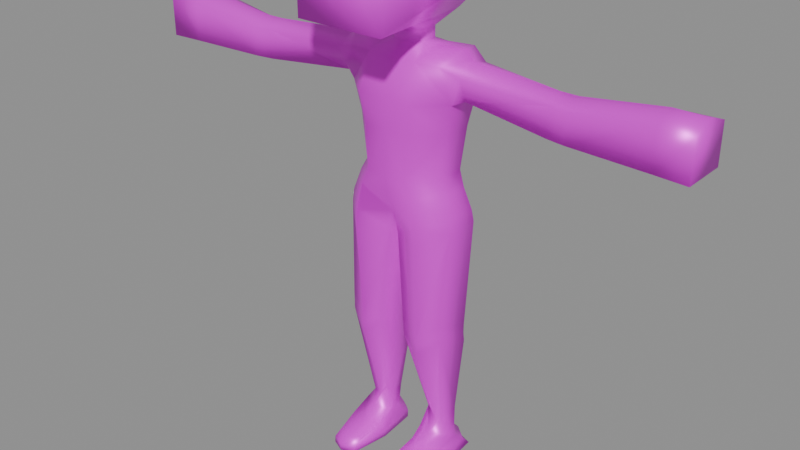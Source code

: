 # Source: hammerhead_walks.blend  (saved by Blender 5.0.119; exported with 4.5.12 LTS)
import bpy
from mathutils import Matrix  # noqa: F401  (used for matrix-valued properties, if any)

bpy.ops.wm.read_factory_settings(use_empty=True)
scene = bpy.context.scene
scene.name = 'Hammerhead'

# ---- images (referenced by path relative to the original .blend; pixels are not part of the script)
import os
ASSET_DIR = os.environ.get("B2B_ASSET_DIR", "")  # directory of the original .blend (textures are referenced by path, not embedded)
HERE = os.path.dirname(os.path.abspath(__file__))  # packed textures are extracted next to this script under _unpacked/

def load_image(name, relpath, width, height, colorspace="sRGB"):
    """Load a texture the original file referenced (path relative to the .blend, or extracted next to this script)."""
    p = next((c for c in (os.path.join(HERE, relpath), os.path.join(ASSET_DIR, relpath)) if relpath and os.path.exists(c)), "")
    if p:
        img = bpy.data.images.load(p, check_existing=True)
        img.name = name
    else:  # same state as the original file: an image datablock whose file is absent (Cycles renders it pink)
        img = bpy.data.images.new(name, width, height)
        img.source = "FILE"
        img.filepath = "//" + (relpath or name)
    img.colorspace_settings.name = colorspace
    return img
img_hammerhead_texture = load_image('hammerhead texture', '', 1024, 1024, 'sRGB')
img_hammerhead_metalic_small = load_image('hammerhead metalic small', '', 256, 256, 'sRGB')

# ---- materials (node trees are filled in below, after node groups)
mat_material = bpy.data.materials.new('Material')
mat_material.alpha_threshold = 0.0
mat_material.use_backface_culling_lightprobe_volume = False
mat_material.roughness = 0.5
mat_material.line_color = (0.0, 0.0, 0.0, 1.0)

# ---- material node trees
mat_material.use_nodes = True; mat_material.node_tree.nodes.clear()
_N = mat_material.node_tree.nodes; _L = mat_material.node_tree.links
n0 = _N.new('ShaderNodeOutputMaterial'); n0.name = 'Material Output'; n0.location = (200, 100)
n1 = _N.new('ShaderNodeBsdfPrincipled'); n1.name = 'Principled BSDF'; n1.location = (-200, 100)
n1.inputs[2].default_value = 0.4097
n2 = _N.new('ShaderNodeTexImage'); n2.name = 'Image Texture'; n2.location = (-822, 345)
n2.image = img_hammerhead_texture
n3 = _N.new('ShaderNodeTexImage'); n3.name = 'Image Texture.001'; n3.location = (-880, 34)
n3.image = img_hammerhead_metalic_small
_L.new(n1.outputs[0], n0.inputs[0])
_L.new(n2.outputs[0], n1.inputs[0])
_L.new(n3.outputs[0], n1.inputs[1])
n0.is_active_output = True

# ---- meshes
me_hammerhead_mesh = bpy.data.meshes.new('hammerhead mesh')
me_hammerhead_mesh.from_pydata([(-0.409, 0.4937, 3.482), (-0.4216, -0.5161, 3.515), (-0.4837, -0.7906, 0.2671), (-0.4428, -0.5124, 3.288), (-0.7198, 0.2821, 5.079), (-1.758e-07, 0.5394, 5.073), (-0.7198, -0.2007, 5.023), (1.654e-07, -0.5076, 5.023), (-0.6334, 0.3235, 5.576), (-1.479e-07, 0.4539, 5.459), (-0.6334, -0.3299, 5.486), (1.301e-07, -0.3993, 5.5), (-3.688, -0.3993, 5.0), (-3.688, -0.3993, 5.5), (-3.688, 0.2036, 5.5), (-3.688, 0.2036, 5.0), (-0.2432, 0.05287, 0.4112), (-0.6176, 0.1538, 0.4526), (-0.687, -0.05537, 0.4194), (-0.2108, -0.2754, 0.08325), (-0.2645, 0.2665, 0.07291), (-0.7326, 0.3368, 0.08476), (-0.7799, -0.2618, 0.07964), (-8.28e-08, 0.2541, 5.587), (6.546e-08, -0.2009, 5.627), (-8.28e-08, 0.2541, 5.756), (6.546e-08, -0.2009, 5.782), (-0.298, 0.4693, 5.926), (-1.529e-07, 0.4693, 5.925), (-0.298, -0.3993, 5.926), (1.301e-07, -0.3993, 5.926), (-0.5806, 1.293, 6.52), (-4.213e-07, 1.293, 6.52), (-0.5806, -1.223, 6.007), (3.985e-07, -1.223, 6.007), (-0.5806, 1.293, 6.657), (-4.213e-07, 1.293, 6.657), (-0.5806, -1.223, 6.794), (3.985e-07, -1.223, 6.794), (-0.3545, 0.09974, 6.867), (-3.25e-08, 0.09974, 6.867), (-0.3545, -0.2432, 6.867), (7.924e-08, -0.2432, 6.867), (-3.271, -0.3677, 5.0), (-3.271, 0.172, 5.0), (-3.271, -0.3677, 5.5), (-3.271, 0.172, 5.5), (-0.6298, -0.6743, 0.2474), (-0.2738, -0.654, 0.2574), (-0.6467, -0.7994, 0.08798), (-0.2861, -0.8187, 0.09985), (-0.5381, -0.1581, 4.083), (-0.6299, -0.1741, 4.648), (-0.5706, 0.1965, 4.084), (-0.6501, 0.2056, 4.648), (1.614e-07, -0.4953, 4.081), (1.531e-07, -0.4698, 4.644), (-1.17e-07, 0.3592, 4.644), (-1.505e-07, 0.462, 4.063), (-0.3599, 0.4176, 5.5), (-0.3593, 0.5482, 5.073), (-0.2423, 0.3732, 4.091), (-0.3454, 0.3447, 4.646), (-0.2282, 0.123, 5.618), (-0.09705, 0.2541, 5.593), (-0.09705, -0.2009, 5.627), (-0.2282, -0.06979, 5.627), (-0.09705, 0.2541, 5.76), (-0.2282, 0.123, 5.777), (-0.2282, -0.06979, 5.782), (-0.09705, -0.2009, 5.782), (-2.242, 0.1131, 5.36), (-2.006, 0.0911, 5.361), (-2.006, -0.2708, 5.361), (-2.242, -0.3085, 5.36), (-2.006, 0.09049, 5.002), (-2.242, 0.1131, 5.0), (-2.242, -0.3085, 5.0), (-2.006, -0.2708, 5.0), (-0.2519, -0.4953, 4.082), (-0.3089, -0.4698, 4.646), (-0.3279, -0.3634, 5.493), (-0.3599, -0.5076, 5.011), (-0.8785, -0.2687, 5.387), (-0.8785, 0.2079, 5.462), (-0.8583, 0.1886, 5.13), (-0.8583, -0.1305, 5.085), (-2.006, -0.06947, 5.471), (-0.7788, -0.02991, 5.637), (-3.688, -0.1037, 5.61), (-0.8785, -0.03835, 5.533), (-2.242, -0.07149, 5.47), (-3.271, -0.09376, 5.61), (-0.7393, -0.2201, 3.589), (-0.7585, -0.2232, 3.443), (-0.7585, 0.2419, 3.443), (-0.7365, 0.2287, 3.591), (1.071e-07, -0.3287, 3.552), (-0.05227, -0.3226, 3.287), (-0.05225, 0.3789, 3.134), (-1.823e-07, 0.5594, 3.45), (-0.4697, -0.2154, 0.4248), (-0.4637, 0.4783, 3.298), (-0.4985, 0.2462, 0.4566), (-0.6975, -0.2987, 1.944), (-0.6905, -0.3075, 2.163), (-0.6928, -0.3022, 2.054), (-0.1791, -0.3558, 1.905), (-0.169, -0.3656, 2.124), (-0.1765, -0.3614, 2.014), (-0.6905, 0.1983, 1.972), (-0.6975, 0.2051, 1.753), (-0.6928, 0.1947, 1.863), (-0.1791, 0.2605, 1.751), (-0.169, 0.2601, 1.97), (-0.1765, 0.2538, 1.861), (-0.4292, -0.4265, 1.971), (-0.437, -0.4164, 1.752), (-0.4336, -0.4206, 1.862), (-0.4566, 0.2259, 2.109), (-0.4638, 0.2299, 1.89), (-0.461, 0.2212, 1.999), (-0.476, 0.4345, 0.07656), (-0.4773, -0.8718, 0.07839), (-0.4755, -0.2608, 0.07628), (-0.4737, 0.2187, 0.6907), (-0.5912, 0.1918, 0.6882), (-0.3491, 0.2185, 0.5877), (-0.3493, -0.06157, 0.7395), (-0.4668, -0.06012, 0.5874), (-0.5675, -0.05866, 0.5887), (-0.2601, -0.1137, 0.4127), (-0.4867, 0.4225, 0.1752), (-0.2032, -0.295, 0.1786), (-0.6912, 0.2573, 0.176), (-0.2637, 0.2712, 0.1737), (-0.4814, -0.8681, 0.173), (-0.774, -0.2618, 0.1737), (-0.2787, -0.8241, 0.1955), (-0.6446, -0.7928, 0.179), (-0.2284, 0.08721, 0.318), (-0.5065, 0.3027, 0.304), (-0.6613, 0.1185, 0.2967), (-0.4657, -0.4486, 0.3201), (-0.2647, -0.2873, 0.2973), (-0.7026, -0.3446, 0.2934), (-0.6454, -0.1793, 3.886), (0.0, -0.4552, 3.798), (-0.3687, -0.4831, 3.861), (-0.6505, 0.1703, 3.891), (-1.629e-07, 0.5, 3.873), (-0.2951, 0.3921, 3.901), (-0.3639, 0.3468, 0.07449), (-0.3722, 0.2134, 0.4233), (-0.3561, 0.3436, 0.1743), (-0.3614, 0.2695, 0.3135), (-0.2377, -0.004446, 0.07808), (-2.618e-08, 0.08034, 3.345), (-0.05226, 0.02816, 3.134), (-0.1791, -0.04765, 1.751), (-0.1765, -0.05378, 1.861), (-0.169, -0.05278, 1.97), (-0.3492, 0.07845, 0.587), (-0.2335, -0.0119, 0.1762), (-0.2517, -0.03039, 0.412), (-0.2465, -0.1001, 0.3077), (-0.5153, -0.07021, 5.662), (0.409, 0.4937, 3.482), (0.4216, -0.5161, 3.515), (0.4837, -0.7906, 0.2671), (0.4428, -0.5124, 3.288), (0.7198, 0.2821, 5.079), (0.7198, -0.2007, 5.023), (0.6334, 0.3235, 5.576), (0.6334, -0.3299, 5.486), (3.688, -0.3993, 5.0), (3.688, -0.3993, 5.5), (3.688, 0.2036, 5.5), (3.688, 0.2036, 5.0), (0.2432, 0.05287, 0.4112), (0.6176, 0.1538, 0.4526), (0.687, -0.05537, 0.4194), (0.2108, -0.2754, 0.08325), (0.2645, 0.2665, 0.07291), (0.7326, 0.3368, 0.08476), (0.7799, -0.2618, 0.07964), (0.298, 0.4693, 5.926), (0.298, -0.3993, 5.926), (0.5806, 1.293, 6.52), (0.5806, -1.223, 6.007), (0.5806, 1.293, 6.657), (0.5806, -1.223, 6.794), (0.3545, 0.09974, 6.867), (0.3545, -0.2432, 6.867), (3.271, -0.3677, 5.0), (3.271, 0.172, 5.0), (3.271, -0.3677, 5.5), (3.271, 0.172, 5.5), (0.6298, -0.6743, 0.2474), (0.2738, -0.654, 0.2574), (0.6467, -0.7994, 0.08798), (0.2861, -0.8187, 0.09985), (0.5381, -0.1581, 4.083), (0.6299, -0.1741, 4.648), (0.5706, 0.1965, 4.084), (0.6501, 0.2056, 4.648), (0.3599, 0.4176, 5.5), (0.3593, 0.5482, 5.073), (0.2423, 0.3732, 4.091), (0.3454, 0.3447, 4.646), (0.2282, 0.123, 5.618), (0.09705, 0.2541, 5.593), (0.09705, -0.2009, 5.627), (0.2282, -0.06978, 5.627), (0.09705, 0.2541, 5.76), (0.2282, 0.123, 5.777), (0.2282, -0.06978, 5.782), (0.09705, -0.2009, 5.782), (2.242, 0.1131, 5.36), (2.006, 0.0911, 5.361), (2.006, -0.2708, 5.361), (2.242, -0.3085, 5.36), (2.006, 0.09049, 5.002), (2.242, 0.1131, 5.0), (2.242, -0.3085, 5.0), (2.006, -0.2708, 5.0), (0.2519, -0.4953, 4.082), (0.3089, -0.4698, 4.646), (0.3279, -0.3634, 5.493), (0.3599, -0.5076, 5.011), (0.8785, -0.2687, 5.387), (0.8785, 0.2079, 5.462), (0.8583, 0.1886, 5.13), (0.8583, -0.1305, 5.085), (2.006, -0.06947, 5.471), (0.7788, -0.02991, 5.637), (3.688, -0.1037, 5.61), (0.8785, -0.03835, 5.533), (2.242, -0.07149, 5.47), (3.271, -0.09376, 5.61), (0.7393, -0.2201, 3.589), (0.7585, -0.2232, 3.443), (0.7585, 0.2419, 3.443), (0.7365, 0.2287, 3.591), (0.05227, -0.3226, 3.287), (0.05225, 0.3789, 3.134), (0.4697, -0.2154, 0.4248), (0.4637, 0.4783, 3.298), (0.4985, 0.2462, 0.4566), (0.6975, -0.2987, 1.944), (0.6905, -0.3075, 2.163), (0.6928, -0.3022, 2.054), (0.1791, -0.3558, 1.905), (0.169, -0.3656, 2.124), (0.1765, -0.3614, 2.014), (0.6905, 0.1983, 1.972), (0.6975, 0.2051, 1.753), (0.6928, 0.1947, 1.863), (0.1791, 0.2605, 1.751), (0.169, 0.2601, 1.97), (0.1765, 0.2538, 1.861), (0.4292, -0.4265, 1.971), (0.437, -0.4164, 1.752), (0.4336, -0.4206, 1.862), (0.4566, 0.2259, 2.109), (0.4638, 0.2299, 1.89), (0.461, 0.2212, 1.999), (0.476, 0.4345, 0.07656), (0.4773, -0.8718, 0.07839), (0.4755, -0.2608, 0.07628), (0.4737, 0.2187, 0.6907), (0.5912, 0.1918, 0.6882), (0.3491, 0.2185, 0.5877), (0.3493, -0.06157, 0.7395), (0.4668, -0.06012, 0.5874), (0.5675, -0.05866, 0.5887), (0.2601, -0.1137, 0.4127), (0.4867, 0.4225, 0.1752), (0.2032, -0.295, 0.1786), (0.6912, 0.2573, 0.176), (0.2637, 0.2712, 0.1737), (0.4814, -0.8681, 0.173), (0.774, -0.2618, 0.1737), (0.2787, -0.8241, 0.1955), (0.6446, -0.7928, 0.179), (0.2284, 0.08721, 0.318), (0.5065, 0.3027, 0.304), (0.6613, 0.1185, 0.2967), (0.4657, -0.4486, 0.3201), (0.2647, -0.2873, 0.2973), (0.7026, -0.3446, 0.2934), (0.6454, -0.1793, 3.886), (0.3687, -0.4831, 3.861), (0.6505, 0.1703, 3.891), (0.2951, 0.3921, 3.901), (0.3639, 0.3468, 0.07449), (0.3722, 0.2134, 0.4233), (0.3561, 0.3436, 0.1743), (0.3614, 0.2695, 0.3135), (0.2377, -0.004446, 0.07808), (0.05226, 0.02816, 3.134), (0.1791, -0.04765, 1.751), (0.1765, -0.05378, 1.861), (0.169, -0.05278, 1.97), (0.3492, 0.07845, 0.587), (0.2335, -0.0119, 0.1762), (0.2517, -0.03039, 0.412), (0.2465, -0.1001, 0.3077), (0.4562, -0.09876, 5.641), (-2.142, 0.1035, 5.001), (-2.142, 0.1038, 5.361), (-2.142, -0.2925, 5.361), (-2.142, -0.2925, 5.0), (-2.142, -0.07063, 5.47), (2.12, 0.1014, 5.001), (2.12, 0.1018, 5.361), (2.12, -0.2891, 5.361), (2.12, -0.2891, 5.0), (2.12, -0.07045, 5.47)], [], [(6, 82, 81, 10), (5, 60, 59, 9), (46, 44, 15, 14), (15, 12, 13, 89, 14), (138, 136, 123, 50), (148, 147, 55, 79), (1, 3, 98, 97), (45, 92, 89, 13), (145, 142, 134, 137), (19, 124, 122, 152, 20, 156), (165, 144, 133, 163), (145, 137, 139, 47), (142, 141, 132, 134), (44, 43, 12, 15), (43, 45, 13, 12), (33, 34, 38, 37), (27, 29, 33, 31), (29, 30, 34, 33), (28, 27, 31, 32), (36, 35, 39, 40), (32, 31, 35, 36), (31, 33, 37, 35), (41, 42, 40, 39), (35, 37, 41, 39), (37, 38, 42, 41), (48, 2, 136, 138), (22, 124, 123, 49), (139, 137, 22, 49), (19, 133, 138, 50), (54, 62, 61, 53), (52, 54, 53, 51), (56, 80, 79, 55), (0, 102, 95, 96), (52, 80, 82, 6), (54, 52, 6, 4), (57, 62, 60, 5), (59, 60, 4, 8), (61, 62, 57, 58), (60, 62, 54, 4), (67, 68, 27), (69, 70, 29), (69, 66, 65, 70), (63, 68, 67, 64), (63, 66, 69, 68), (23, 64, 67, 25), (65, 24, 26, 70), (25, 67, 27, 28), (27, 68, 69, 29), (29, 70, 26, 30), (309, 310, 72, 75), (311, 312, 78, 73), (311, 313, 91, 74), (312, 309, 75, 78), (83, 90, 87, 73), (74, 91, 92, 45), (84, 85, 75, 72), (71, 76, 44, 46), (77, 74, 45, 43), (86, 83, 73, 78), (85, 86, 78, 75), (76, 77, 43, 44), (65, 81, 11, 24), (82, 80, 56, 7), (79, 80, 52, 51), (81, 82, 7, 11), (4, 6, 86, 85), (6, 10, 83, 86), (8, 4, 85, 84), (10, 88, 90, 83), (59, 8, 63, 64), (87, 90, 84, 72), (92, 91, 71, 46), (90, 88, 8, 84), (89, 92, 46, 14), (313, 87, 72, 310), (9, 59, 64, 23), (157, 158, 99, 100), (99, 102, 0, 100), (94, 3, 1, 93), (95, 94, 93, 96), (146, 51, 53, 149), (93, 146, 149, 96), (148, 146, 93, 1), (151, 149, 53, 61), (117, 107, 109, 118), (118, 109, 108, 116), (111, 104, 106, 112), (112, 106, 105, 110), (120, 111, 112, 121), (121, 112, 110, 119), (159, 113, 115, 160), (160, 115, 114, 161), (113, 120, 121, 115), (115, 121, 119, 114), (104, 117, 118, 106), (106, 118, 116, 105), (94, 95, 110, 105), (163, 133, 19, 156), (129, 117, 104, 130), (116, 3, 94, 105), (98, 3, 116, 108), (103, 125, 127, 153), (161, 158, 98, 108), (111, 120, 125, 126), (159, 107, 128, 162), (95, 102, 119, 110), (125, 120, 113, 127), (119, 102, 99, 114), (122, 124, 22, 21), (122, 132, 154, 152), (123, 124, 19, 50), (123, 136, 139, 49), (107, 117, 129, 128), (126, 125, 103, 17), (162, 128, 131, 164), (2, 143, 145, 47), (104, 111, 126, 130), (130, 126, 17, 18), (143, 2, 48, 144), (101, 129, 130, 18), (128, 129, 101, 131), (140, 155, 153, 16), (134, 132, 122, 21), (137, 134, 21, 22), (135, 154, 155, 140), (139, 136, 2, 47), (138, 133, 144, 48), (17, 103, 141, 142), (101, 143, 144, 131), (164, 131, 144, 165), (18, 17, 142, 145), (143, 101, 18, 145), (151, 150, 100, 0), (97, 147, 148, 1), (167, 294, 293, 243), (79, 51, 146, 148), (61, 58, 150, 151), (155, 154, 132, 141), (152, 154, 135, 20), (153, 155, 141, 103), (153, 127, 16), (16, 164, 165, 140), (127, 162, 164, 16), (113, 159, 162, 127), (114, 99, 158, 161), (135, 163, 156, 20), (109, 160, 161, 108), (107, 159, 160, 109), (97, 98, 158, 157), (140, 165, 163, 135), (172, 174, 228, 229), (5, 9, 206, 207), (197, 177, 178, 195), (178, 177, 236, 176, 175), (283, 201, 268, 281), (292, 226, 55, 147), (168, 97, 244, 170), (196, 176, 236, 239), (290, 282, 279, 287), (182, 299, 183, 295, 267, 269), (307, 305, 278, 289), (290, 198, 284, 282), (287, 279, 277, 286), (195, 178, 175, 194), (194, 175, 176, 196), (189, 191, 38, 34), (186, 188, 189, 187), (187, 189, 34, 30), (28, 32, 188, 186), (36, 40, 192, 190), (32, 36, 190, 188), (188, 190, 191, 189), (193, 192, 40, 42), (190, 192, 193, 191), (191, 193, 42, 38), (199, 283, 281, 169), (185, 200, 268, 269), (284, 200, 185, 282), (182, 201, 283, 278), (205, 204, 208, 209), (203, 202, 204, 205), (56, 55, 226, 227), (167, 243, 242, 247), (203, 172, 229, 227), (205, 171, 172, 203), (57, 5, 207, 209), (206, 173, 171, 207), (208, 58, 57, 209), (207, 171, 205, 209), (214, 186, 215), (216, 187, 217), (216, 217, 212, 213), (210, 211, 214, 215), (210, 215, 216, 213), (23, 25, 214, 211), (212, 217, 26, 24), (25, 28, 186, 214), (186, 187, 216, 215), (187, 30, 26, 217), (314, 222, 219, 315), (316, 220, 225, 317), (316, 221, 238, 318), (317, 225, 222, 314), (230, 220, 234, 237), (221, 196, 239, 238), (231, 219, 222, 232), (218, 197, 195, 223), (224, 194, 196, 221), (233, 225, 220, 230), (232, 222, 225, 233), (223, 195, 194, 224), (212, 24, 11, 228), (229, 7, 56, 227), (226, 202, 203, 227), (228, 11, 7, 229), (171, 232, 233, 172), (172, 233, 230, 174), (173, 231, 232, 171), (174, 230, 237, 235), (206, 211, 210, 173), (234, 219, 231, 237), (239, 197, 218, 238), (237, 231, 173, 235), (236, 177, 197, 239), (318, 315, 219, 234), (9, 23, 211, 206), (157, 100, 245, 300), (245, 100, 167, 247), (241, 240, 168, 170), (242, 243, 240, 241), (291, 293, 204, 202), (243, 293, 291, 240), (292, 168, 240, 291), (294, 208, 204, 293), (262, 263, 254, 252), (263, 261, 253, 254), (256, 257, 251, 249), (257, 255, 250, 251), (265, 266, 257, 256), (266, 264, 255, 257), (301, 302, 260, 258), (302, 303, 259, 260), (258, 260, 266, 265), (260, 259, 264, 266), (249, 251, 263, 262), (251, 250, 261, 263), (241, 250, 255, 242), (305, 299, 182, 278), (274, 275, 249, 262), (261, 250, 241, 170), (244, 253, 261, 170), (248, 296, 272, 270), (303, 253, 244, 300), (256, 271, 270, 265), (301, 304, 273, 252), (242, 255, 264, 247), (270, 272, 258, 265), (264, 259, 245, 247), (267, 184, 185, 269), (267, 295, 297, 277), (268, 201, 182, 269), (268, 200, 284, 281), (252, 273, 274, 262), (271, 180, 248, 270), (304, 306, 276, 273), (169, 198, 290, 288), (249, 275, 271, 256), (275, 181, 180, 271), (288, 289, 199, 169), (246, 181, 275, 274), (273, 276, 246, 274), (285, 179, 296, 298), (279, 184, 267, 277), (282, 185, 184, 279), (280, 285, 298, 297), (284, 198, 169, 281), (283, 199, 289, 278), (180, 287, 286, 248), (246, 276, 289, 288), (306, 307, 289, 276), (181, 290, 287, 180), (288, 290, 181, 246), (294, 167, 100, 150), (168, 292, 147, 97), (226, 292, 291, 202), (208, 294, 150, 58), (298, 286, 277, 297), (295, 183, 280, 297), (296, 248, 286, 298), (296, 179, 272), (179, 285, 307, 306), (272, 179, 306, 304), (258, 272, 304, 301), (259, 303, 300, 245), (280, 183, 299, 305), (254, 253, 303, 302), (252, 254, 302, 301), (97, 157, 300, 244), (285, 280, 305, 307), (308, 228, 174, 235), (96, 149, 151, 0), (66, 63, 8, 166), (8, 88, 166), (81, 166, 88, 10), (66, 166, 81, 65), (213, 212, 228, 308), (235, 173, 308), (213, 308, 173, 210), (91, 313, 310, 71), (77, 76, 309, 312), (73, 87, 313, 311), (74, 77, 312, 311), (76, 71, 310, 309), (238, 218, 315, 318), (224, 317, 314, 223), (220, 316, 318, 234), (221, 316, 317, 224), (223, 314, 315, 218)])
me_hammerhead_mesh.polygons.foreach_set('use_smooth', [True] * 318)
_k = {(33, 34): 0.54983, (37, 38): 1.0, (33, 37): 1.0, (34, 189): 0.54983, (38, 191): 1.0, (189, 191): 1.0}
me_hammerhead_mesh.attributes.new('crease_edge', 'FLOAT', 'EDGE').data.foreach_set('value', [_k.get((min(e.vertices), max(e.vertices)), 0.0) for e in me_hammerhead_mesh.edges])
_uv = me_hammerhead_mesh.uv_layers.new(name='UVMap')
_uv.uv.foreach_set('vector', [0.06027, 0.3343, 0.06039, 0.3741, 0.007808, 0.3777, 0.008626, 0.3439, 0.9377, 0.5862, 0.9376, 0.5465, 0.985, 0.5463, 0.9805, 0.5861, 0.9849, 0.2246, 0.9297, 0.2247, 0.9295, 0.1786, 0.9848, 0.1785, 0.8923, 0.2942, 0.8924, 0.3608, 0.8372, 0.3608, 0.8251, 0.3281, 0.8372, 0.2942, 0.2621, 0.09572, 0.2396, 0.0945, 0.2396, 0.08405, 0.2608, 0.08519, 0.1876, 0.3729, 0.1947, 0.4136, 0.1633, 0.4137, 0.1631, 0.3858, 0.2256, 0.367, 0.2506, 0.3646, 0.2516, 0.4077, 0.2223, 0.4136, 0.1551, 0.6988, 0.1551, 0.7292, 0.1091, 0.7282, 0.109, 0.6954, 0.6032, 0.08636, 0.6031, 0.03525, 0.6168, 0.02002, 0.6169, 0.07725, 0.5272, 0.1774, 0.4982, 0.1729, 0.5058, 0.09641, 0.5171, 0.1073, 0.5272, 0.1172, 0.5272, 0.1473, 0.1041, 0.1634, 0.1007, 0.1838, 0.08736, 0.1831, 0.09075, 0.152, 0.6032, 0.08636, 0.6169, 0.07725, 0.615, 0.1361, 0.6075, 0.123, 0.1635, 0.3269, 0.1369, 0.3269, 0.1255, 0.3202, 0.154, 0.3147, 0.3617, 0.8391, 0.3632, 0.7795, 0.4094, 0.7772, 0.4076, 0.8438, 0.06168, 0.05234, 0.006467, 0.05243, 0.006262, 0.006352, 0.06148, 0.006262, 0.8172, 0.2813, 0.8172, 0.2171, 0.9042, 0.2171, 0.9042, 0.2813, 0.7337, 0.9085, 0.8296, 0.9032, 0.9203, 0.9056, 0.6458, 0.9772, 0.8365, 0.04596, 0.8695, 0.04596, 0.8695, 0.137, 0.8053, 0.137, 0.4645, 0.8395, 0.4974, 0.8395, 0.5287, 0.9307, 0.4645, 0.9307, 0.08601, 0.9195, 0.08601, 0.8554, 0.2175, 0.8804, 0.2175, 0.9195, 0.2804, 0.11, 0.3446, 0.11, 0.3446, 0.1252, 0.2804, 0.1252, 0.6458, 0.9772, 0.9203, 0.9056, 0.925, 0.9923, 0.6466, 0.9923, 0.2554, 0.8804, 0.2554, 0.9195, 0.2175, 0.9195, 0.2175, 0.8804, 0.08601, 0.8554, 0.3637, 0.8554, 0.2554, 0.8804, 0.2175, 0.8804, 0.3637, 0.8554, 0.3637, 0.9195, 0.2554, 0.9195, 0.2554, 0.8804, 0.592, 0.1218, 0.5692, 0.1061, 0.5697, 0.09737, 0.5919, 0.1028, 0.4648, 0.1697, 0.4982, 0.1729, 0.4914, 0.24, 0.4735, 0.2302, 0.615, 0.1361, 0.6169, 0.07725, 0.6273, 0.07735, 0.625, 0.137, 0.07716, 0.1798, 0.08736, 0.1831, 0.08276, 0.2415, 0.07236, 0.2397, 0.8912, 0.5144, 0.8908, 0.5481, 0.8295, 0.5596, 0.8289, 0.5233, 0.1224, 0.06235, 0.123, 0.02036, 0.1847, 0.02219, 0.1843, 0.06141, 0.1011, 0.4138, 0.1009, 0.3796, 0.1631, 0.3858, 0.1633, 0.4137, 0.7619, 0.5413, 0.7416, 0.5352, 0.7579, 0.5026, 0.7744, 0.505, 0.1018, 0.3442, 0.1009, 0.3796, 0.06039, 0.3741, 0.06027, 0.3343, 0.123, 0.02036, 0.1224, 0.06235, 0.08157, 0.06468, 0.0759, 0.01128, 0.8906, 0.5862, 0.8908, 0.5481, 0.9376, 0.5465, 0.9377, 0.5862, 0.985, 0.5463, 0.9376, 0.5465, 0.9387, 0.5066, 0.9935, 0.5161, 0.8295, 0.5596, 0.8908, 0.5481, 0.8906, 0.5862, 0.8262, 0.5863, 0.9376, 0.5465, 0.8908, 0.5481, 0.8912, 0.5144, 0.9387, 0.5066, 0.4752, 0.8157, 0.4897, 0.8012, 0.4974, 0.8395, 0.8443, 0.00958, 0.8588, 0.02407, 0.8365, 0.04596, 0.7925, 0.8898, 0.7916, 0.8727, 0.8063, 0.8727, 0.8072, 0.8897, 0.1664, 0.1856, 0.1664, 0.2032, 0.1519, 0.2011, 0.1519, 0.1827, 0.7703, 0.8728, 0.7916, 0.8727, 0.7925, 0.8898, 0.7712, 0.8904, 0.1412, 0.182, 0.1519, 0.1827, 0.1519, 0.2011, 0.1412, 0.2006, 0.07574, 0.08015, 0.08647, 0.08015, 0.08647, 0.09719, 0.07574, 0.09719, 0.4645, 0.8157, 0.4752, 0.8157, 0.4974, 0.8395, 0.4645, 0.8395, 0.7337, 0.9085, 0.7712, 0.8904, 0.7925, 0.8898, 0.8296, 0.9032, 0.8365, 0.04596, 0.8588, 0.02407, 0.8695, 0.02407, 0.8695, 0.04596, 0.9301, 0.3472, 0.9698, 0.3472, 0.9699, 0.3525, 0.9303, 0.3526, 0.02237, 0.175, 0.06219, 0.1749, 0.06229, 0.1802, 0.02243, 0.1803, 0.2776, 0.7066, 0.2777, 0.7314, 0.2738, 0.7313, 0.2737, 0.7049, 0.2405, 0.7845, 0.2393, 0.8283, 0.2341, 0.8267, 0.2351, 0.7868, 0.4195, 0.7091, 0.4196, 0.7348, 0.283, 0.7315, 0.283, 0.709, 0.2737, 0.7049, 0.2738, 0.7313, 0.1551, 0.7292, 0.1551, 0.6988, 0.981, 0.489, 0.9445, 0.4913, 0.9303, 0.3526, 0.9699, 0.3525, 0.9698, 0.3432, 0.9299, 0.3433, 0.9297, 0.2247, 0.9849, 0.2246, 0.06212, 0.171, 0.02233, 0.171, 0.006467, 0.05243, 0.06168, 0.05234, 0.05372, 0.319, 0.01981, 0.3168, 0.02243, 0.1803, 0.06229, 0.1802, 0.09506, 0.8339, 0.09599, 0.7986, 0.2351, 0.7868, 0.2341, 0.8267, 0.2432, 0.8295, 0.2445, 0.7829, 0.3632, 0.7795, 0.3617, 0.8391, 0.5059, 0.7169, 0.4803, 0.6987, 0.5166, 0.6947, 0.5166, 0.7168, 0.06039, 0.3741, 0.1009, 0.3796, 0.1011, 0.4138, 0.05921, 0.4138, 0.1824, 0.09915, 0.1204, 0.09555, 0.1224, 0.06235, 0.1843, 0.06141, 0.007808, 0.3777, 0.06039, 0.3741, 0.05921, 0.4138, 0.006931, 0.4139, 0.07949, 0.8438, 0.0809, 0.7905, 0.09599, 0.7986, 0.09506, 0.8339, 0.06027, 0.3343, 0.008626, 0.3439, 0.01981, 0.3168, 0.05372, 0.319, 0.9935, 0.5161, 0.9387, 0.5066, 0.9445, 0.4913, 0.981, 0.489, 0.4466, 0.7025, 0.4306, 0.7359, 0.4196, 0.7348, 0.4195, 0.7091, 0.4769, 0.785, 0.4467, 0.7748, 0.4914, 0.7527, 0.506, 0.7671, 0.283, 0.7315, 0.4196, 0.7348, 0.4196, 0.7619, 0.283, 0.749, 0.1551, 0.7292, 0.2738, 0.7313, 0.2738, 0.7515, 0.1552, 0.7584, 0.4196, 0.7348, 0.4306, 0.7359, 0.4467, 0.7748, 0.4196, 0.7619, 0.1091, 0.7282, 0.1551, 0.7292, 0.1552, 0.7584, 0.1091, 0.762, 0.2777, 0.7314, 0.283, 0.7315, 0.283, 0.749, 0.2777, 0.7504, 0.5167, 0.7889, 0.4769, 0.785, 0.506, 0.7671, 0.5167, 0.7671, 0.4389, 0.1815, 0.4152, 0.1846, 0.4197, 0.1461, 0.4565, 0.1302, 0.7237, 0.5807, 0.7416, 0.5352, 0.7619, 0.5413, 0.7583, 0.5865, 0.2347, 0.3297, 0.2506, 0.3646, 0.2256, 0.367, 0.2186, 0.3319, 0.2567, 0.01764, 0.2562, 0.06903, 0.2399, 0.06854, 0.2401, 0.01896, 0.2066, 0.06383, 0.1843, 0.06141, 0.1847, 0.02219, 0.2065, 0.02519, 0.2399, 0.06854, 0.2066, 0.06383, 0.2065, 0.02519, 0.2401, 0.01896, 0.1876, 0.3729, 0.1859, 0.3423, 0.2186, 0.3319, 0.2256, 0.367, 0.8084, 0.5538, 0.8076, 0.5145, 0.8289, 0.5233, 0.8295, 0.5596, 0.4207, 0.3649, 0.4041, 0.3935, 0.392, 0.3938, 0.4085, 0.3653, 0.4085, 0.3653, 0.392, 0.3938, 0.3799, 0.3946, 0.3964, 0.3658, 0.4427, 0.02386, 0.421, 0.07929, 0.4089, 0.07955, 0.4306, 0.02489, 0.4306, 0.02489, 0.4089, 0.07955, 0.3968, 0.08001, 0.4185, 0.02436, 0.5864, 0.5355, 0.5713, 0.5097, 0.5834, 0.5102, 0.5985, 0.5358, 0.5985, 0.5358, 0.5834, 0.5102, 0.5955, 0.5104, 0.6106, 0.5362, 0.263, 0.1757, 0.2669, 0.1419, 0.2788, 0.144, 0.2749, 0.1778, 0.2749, 0.1778, 0.2788, 0.144, 0.2909, 0.1447, 0.2869, 0.179, 0.5711, 0.567, 0.5864, 0.5355, 0.5985, 0.5358, 0.5832, 0.5672, 0.5832, 0.5672, 0.5985, 0.5358, 0.6106, 0.5362, 0.5953, 0.568, 0.3999, 0.3362, 0.4207, 0.3649, 0.4085, 0.3653, 0.3878, 0.3367, 0.3878, 0.3367, 0.4085, 0.3653, 0.3964, 0.3658, 0.3756, 0.337, 0.2562, 0.06903, 0.2567, 0.01764, 0.4185, 0.02436, 0.3968, 0.08001, 0.09075, 0.152, 0.08736, 0.1831, 0.07716, 0.1798, 0.08009, 0.15, 0.5507, 0.3614, 0.4207, 0.3649, 0.3999, 0.3362, 0.5506, 0.3503, 0.3964, 0.3658, 0.2506, 0.3646, 0.2347, 0.3297, 0.3756, 0.337, 0.2516, 0.4077, 0.2506, 0.3646, 0.3964, 0.3658, 0.3799, 0.3946, 0.428, 0.5319, 0.4539, 0.5346, 0.4426, 0.5484, 0.4244, 0.5459, 0.2869, 0.179, 0.4152, 0.1846, 0.4276, 0.225, 0.2998, 0.2153, 0.5713, 0.5097, 0.5864, 0.5355, 0.4539, 0.5346, 0.4537, 0.5216, 0.263, 0.1757, 0.2759, 0.2115, 0.1523, 0.1647, 0.1373, 0.1474, 0.7579, 0.5026, 0.7416, 0.5352, 0.6106, 0.5362, 0.5955, 0.5104, 0.4539, 0.5346, 0.5864, 0.5355, 0.5711, 0.567, 0.4426, 0.5484, 0.6106, 0.5362, 0.7416, 0.5352, 0.7237, 0.5807, 0.5953, 0.568, 0.5058, 0.09641, 0.4982, 0.1729, 0.4648, 0.1697, 0.4765, 0.1043, 0.3857, 0.5345, 0.3966, 0.5333, 0.3967, 0.5477, 0.3857, 0.5468, 0.4914, 0.24, 0.4982, 0.1729, 0.5272, 0.1774, 0.513, 0.2363, 0.2396, 0.08405, 0.2396, 0.0945, 0.2216, 0.09572, 0.2209, 0.08571, 0.4041, 0.3935, 0.4207, 0.3649, 0.5507, 0.3614, 0.5339, 0.3744, 0.4537, 0.5216, 0.4539, 0.5346, 0.428, 0.5319, 0.4277, 0.5187, 0.1373, 0.1474, 0.1523, 0.1647, 0.1155, 0.1662, 0.1164, 0.1571, 0.5692, 0.1061, 0.5702, 0.144, 0.5438, 0.1548, 0.5527, 0.1185, 0.421, 0.07929, 0.4427, 0.02386, 0.5596, 0.0268, 0.5701, 0.05463, 0.5701, 0.05463, 0.5596, 0.0268, 0.5857, 0.03124, 0.5895, 0.05428, 0.5702, 0.144, 0.5692, 0.1061, 0.592, 0.1218, 0.592, 0.1624, 0.5681, 0.3611, 0.5507, 0.3614, 0.5506, 0.3503, 0.5693, 0.3371, 0.5339, 0.3744, 0.5507, 0.3614, 0.5681, 0.3611, 0.5698, 0.3842, 0.1075, 0.1429, 0.1098, 0.1231, 0.1211, 0.1306, 0.1174, 0.1479, 0.397, 0.5107, 0.3966, 0.5333, 0.3857, 0.5345, 0.3867, 0.5061, 0.6169, 0.07725, 0.6168, 0.02002, 0.6272, 0.01128, 0.6273, 0.07735, 0.09414, 0.121, 0.09541, 0.1132, 0.1098, 0.1231, 0.1075, 0.1429, 0.5514, 0.1052, 0.5697, 0.09737, 0.5692, 0.1061, 0.5527, 0.1185, 0.08276, 0.2415, 0.08736, 0.1831, 0.1007, 0.1838, 0.09169, 0.2236, 0.5857, 0.03124, 0.5846, 0.02122, 0.6016, 0.01515, 0.6031, 0.03525, 0.5691, 0.17, 0.5702, 0.144, 0.592, 0.1624, 0.592, 0.1818, 0.1164, 0.1571, 0.1155, 0.1662, 0.1007, 0.1838, 0.1041, 0.1634, 0.5895, 0.05428, 0.5857, 0.03124, 0.6031, 0.03525, 0.6032, 0.08636, 0.5702, 0.144, 0.5691, 0.17, 0.5447, 0.187, 0.5438, 0.1548, 0.8084, 0.5538, 0.8052, 0.5864, 0.7583, 0.5865, 0.7619, 0.5413, 0.2223, 0.4136, 0.1947, 0.4136, 0.1876, 0.3729, 0.2256, 0.367, 0.7621, 0.6316, 0.8085, 0.619, 0.8078, 0.6583, 0.7746, 0.6678, 0.1824, 0.09915, 0.1843, 0.06141, 0.2066, 0.06383, 0.2075, 0.09788, 0.8295, 0.5596, 0.8262, 0.5863, 0.8052, 0.5864, 0.8084, 0.5538, 0.4122, 0.5471, 0.3967, 0.5477, 0.3966, 0.5333, 0.4111, 0.531, 0.3857, 0.5468, 0.3967, 0.5477, 0.3968, 0.5579, 0.3856, 0.5578, 0.4244, 0.5459, 0.4122, 0.5471, 0.4111, 0.531, 0.428, 0.5319, 0.1211, 0.1306, 0.1392, 0.1321, 0.1174, 0.1479, 0.1174, 0.1479, 0.1164, 0.1571, 0.1041, 0.1634, 0.1075, 0.1429, 0.1392, 0.1321, 0.1373, 0.1474, 0.1164, 0.1571, 0.1174, 0.1479, 0.2669, 0.1419, 0.263, 0.1757, 0.1373, 0.1474, 0.1392, 0.1321, 0.2909, 0.1447, 0.4197, 0.1461, 0.4152, 0.1846, 0.2869, 0.179, 0.09414, 0.121, 0.09075, 0.152, 0.08009, 0.15, 0.08302, 0.1202, 0.2879, 0.2135, 0.2749, 0.1778, 0.2869, 0.179, 0.2998, 0.2153, 0.2759, 0.2115, 0.263, 0.1757, 0.2749, 0.1778, 0.2879, 0.2135, 0.4565, 0.229, 0.4276, 0.225, 0.4152, 0.1846, 0.4389, 0.1815, 0.1075, 0.1429, 0.1041, 0.1634, 0.09075, 0.152, 0.09414, 0.121, 0.06053, 0.4934, 0.008856, 0.4839, 0.007927, 0.4501, 0.06052, 0.4536, 0.9377, 0.5862, 0.9805, 0.5861, 0.9851, 0.6258, 0.9377, 0.6259, 0.9861, 0.9476, 0.9861, 0.9936, 0.9309, 0.9937, 0.9308, 0.9477, 0.7069, 0.00775, 0.7069, 0.06298, 0.6729, 0.0751, 0.6402, 0.06296, 0.6402, 0.007732, 0.2121, 0.2268, 0.2134, 0.2163, 0.2346, 0.2151, 0.2346, 0.2256, 0.1877, 0.4544, 0.1632, 0.4415, 0.1633, 0.4137, 0.1947, 0.4136, 0.2257, 0.4601, 0.2223, 0.4136, 0.2517, 0.4193, 0.2508, 0.4625, 0.8781, 0.6976, 0.9241, 0.694, 0.9242, 0.7269, 0.8781, 0.7281, 0.5945, 0.2371, 0.6081, 0.2462, 0.6082, 0.3035, 0.5946, 0.2883, 0.7622, 0.4306, 0.7622, 0.4006, 0.7622, 0.3705, 0.7723, 0.3606, 0.7837, 0.3497, 0.7912, 0.4262, 0.7039, 0.4632, 0.7152, 0.4766, 0.6842, 0.48, 0.6834, 0.4666, 0.5945, 0.2371, 0.599, 0.2006, 0.6064, 0.1874, 0.6081, 0.2462, 0.1152, 0.3534, 0.1246, 0.3412, 0.1532, 0.3467, 0.1418, 0.3534, 0.8038, 0.2895, 0.8085, 0.3355, 0.7419, 0.3372, 0.7441, 0.2911, 0.06287, 0.7753, 0.06281, 0.8214, 0.0076, 0.8215, 0.007654, 0.7754, 0.8172, 0.153, 0.9042, 0.153, 0.9042, 0.2171, 0.8172, 0.2171, 0.2759, 0.5571, 0.3635, 0.6267, 0.089, 0.555, 0.18, 0.5519, 0.9024, 0.04596, 0.9336, 0.137, 0.8695, 0.137, 0.8695, 0.04596, 0.4645, 0.8395, 0.4645, 0.9307, 0.4004, 0.9307, 0.4316, 0.8395, 0.08601, 0.9195, 0.2175, 0.9195, 0.2175, 0.9587, 0.08601, 0.9837, 0.2804, 0.11, 0.2804, 0.1252, 0.2163, 0.1252, 0.2163, 0.11, 0.3635, 0.6267, 0.3627, 0.6418, 0.08428, 0.6418, 0.089, 0.555, 0.2554, 0.9587, 0.2175, 0.9587, 0.2175, 0.9195, 0.2554, 0.9195, 0.08601, 0.9837, 0.2175, 0.9587, 0.2554, 0.9587, 0.3637, 0.9837, 0.3637, 0.9837, 0.2554, 0.9587, 0.2554, 0.9195, 0.3637, 0.9195, 0.585, 0.35, 0.585, 0.3311, 0.6073, 0.3256, 0.6078, 0.3344, 0.8247, 0.423, 0.8159, 0.4835, 0.798, 0.4933, 0.7912, 0.4262, 0.6064, 0.1874, 0.6165, 0.1866, 0.6185, 0.2461, 0.6081, 0.2462, 0.6875, 0.4902, 0.6275, 0.4948, 0.6257, 0.4844, 0.6842, 0.48, 0.8914, 0.6581, 0.8291, 0.6494, 0.8296, 0.6131, 0.891, 0.6244, 0.1135, 0.2612, 0.1757, 0.2622, 0.1761, 0.3014, 0.114, 0.3032, 0.1011, 0.4138, 0.1633, 0.4137, 0.1632, 0.4415, 0.101, 0.4479, 0.7621, 0.6316, 0.7746, 0.6678, 0.7582, 0.6703, 0.7418, 0.6377, 0.102, 0.4834, 0.06053, 0.4934, 0.06052, 0.4536, 0.101, 0.4479, 0.114, 0.3032, 0.0667, 0.3122, 0.07235, 0.2588, 0.1135, 0.2612, 0.8906, 0.5862, 0.9377, 0.5862, 0.9377, 0.6259, 0.891, 0.6244, 0.9851, 0.6258, 0.9937, 0.6561, 0.939, 0.6657, 0.9377, 0.6259, 0.8296, 0.6131, 0.8262, 0.5863, 0.8906, 0.5862, 0.891, 0.6244, 0.9377, 0.6259, 0.939, 0.6657, 0.8914, 0.6581, 0.891, 0.6244, 0.4538, 0.8157, 0.4316, 0.8395, 0.4393, 0.8012, 0.8947, 0.00958, 0.9024, 0.04596, 0.8802, 0.02407, 0.2172, 0.5382, 0.2025, 0.5379, 0.2035, 0.5208, 0.2181, 0.5212, 0.116, 0.1856, 0.1305, 0.1827, 0.1305, 0.2011, 0.116, 0.2032, 0.2394, 0.5213, 0.2385, 0.5389, 0.2172, 0.5382, 0.2181, 0.5212, 0.1412, 0.182, 0.1412, 0.2006, 0.1305, 0.2011, 0.1305, 0.1827, 0.09719, 0.08015, 0.09719, 0.09719, 0.08647, 0.09719, 0.08647, 0.08015, 0.4645, 0.8157, 0.4645, 0.8395, 0.4316, 0.8395, 0.4538, 0.8157, 0.2759, 0.5571, 0.18, 0.5519, 0.2172, 0.5382, 0.2385, 0.5389, 0.9024, 0.04596, 0.8695, 0.04596, 0.8695, 0.02407, 0.8802, 0.02407, 0.9309, 0.8243, 0.931, 0.8198, 0.9706, 0.8197, 0.9706, 0.8242, 0.02317, 0.652, 0.0232, 0.6475, 0.06306, 0.6474, 0.06299, 0.6519, 0.7547, 0.7062, 0.7594, 0.7041, 0.7595, 0.7305, 0.7547, 0.7306, 0.7496, 0.1675, 0.7515, 0.1629, 0.7914, 0.1619, 0.7927, 0.1663, 0.6137, 0.7088, 0.7502, 0.7083, 0.7502, 0.7307, 0.6137, 0.7345, 0.7594, 0.7041, 0.8781, 0.6976, 0.8781, 0.7281, 0.7595, 0.7305, 0.9814, 0.6832, 0.9706, 0.8197, 0.931, 0.8198, 0.9448, 0.681, 0.9706, 0.829, 0.9861, 0.9476, 0.9308, 0.9477, 0.9307, 0.829, 0.06292, 0.6567, 0.06287, 0.7753, 0.007654, 0.7754, 0.02313, 0.6568, 0.05404, 0.5087, 0.06306, 0.6474, 0.0232, 0.6475, 0.02013, 0.511, 0.7986, 0.0229, 0.7914, 0.1619, 0.7515, 0.1629, 0.7633, 0.02383, 0.7941, 0.1711, 0.8038, 0.2895, 0.7441, 0.2911, 0.7475, 0.1723, 0.5273, 0.7168, 0.5166, 0.7168, 0.5166, 0.6947, 0.5528, 0.6986, 0.06052, 0.4536, 0.05921, 0.4138, 0.1011, 0.4138, 0.101, 0.4479, 0.1745, 0.2246, 0.1757, 0.2622, 0.1135, 0.2612, 0.1123, 0.2282, 0.007927, 0.4501, 0.006931, 0.4139, 0.05921, 0.4138, 0.06052, 0.4536, 0.8085, 0.007328, 0.7986, 0.0229, 0.7633, 0.02383, 0.7551, 0.008741, 0.06053, 0.4934, 0.05404, 0.5087, 0.02013, 0.511, 0.008856, 0.4839, 0.9937, 0.6561, 0.9814, 0.6832, 0.9448, 0.681, 0.939, 0.6657, 0.5866, 0.7022, 0.6137, 0.7088, 0.6137, 0.7345, 0.6027, 0.7356, 0.5565, 0.7849, 0.5274, 0.767, 0.5419, 0.7526, 0.5867, 0.7746, 0.7502, 0.7307, 0.7503, 0.7482, 0.6138, 0.7616, 0.6137, 0.7345, 0.8781, 0.7281, 0.8782, 0.7572, 0.7595, 0.7507, 0.7595, 0.7305, 0.6137, 0.7345, 0.6138, 0.7616, 0.5867, 0.7746, 0.6027, 0.7356, 0.9242, 0.7269, 0.9242, 0.7606, 0.8782, 0.7572, 0.8781, 0.7281, 0.7547, 0.7306, 0.7547, 0.7494, 0.7503, 0.7482, 0.7502, 0.7307, 0.5167, 0.7889, 0.5167, 0.7671, 0.5274, 0.767, 0.5565, 0.7849, 0.6863, 0.1293, 0.7376, 0.1117, 0.7216, 0.1484, 0.6831, 0.1528, 0.7237, 0.5923, 0.7583, 0.5865, 0.7621, 0.6316, 0.7418, 0.6377, 0.235, 0.4974, 0.2188, 0.4953, 0.2257, 0.4601, 0.2508, 0.4625, 0.2476, 0.3058, 0.2311, 0.3045, 0.2308, 0.2549, 0.247, 0.2544, 0.1977, 0.2597, 0.1976, 0.2983, 0.1761, 0.3014, 0.1757, 0.2622, 0.2311, 0.3045, 0.1976, 0.2983, 0.1977, 0.2597, 0.2308, 0.2549, 0.1877, 0.4544, 0.2257, 0.4601, 0.2188, 0.4953, 0.1861, 0.4849, 0.8085, 0.619, 0.8296, 0.6131, 0.8291, 0.6494, 0.8078, 0.6583, 0.4208, 0.4615, 0.4087, 0.4612, 0.3921, 0.4328, 0.4042, 0.4331, 0.4087, 0.4612, 0.3966, 0.4607, 0.3799, 0.432, 0.3921, 0.4328, 0.4339, 0.2996, 0.4218, 0.2986, 0.4001, 0.2439, 0.4122, 0.2442, 0.4218, 0.2986, 0.4097, 0.2991, 0.388, 0.2435, 0.4001, 0.2439, 0.5866, 0.638, 0.5987, 0.6377, 0.5837, 0.6633, 0.5716, 0.6638, 0.5987, 0.6377, 0.6108, 0.6372, 0.5958, 0.663, 0.5837, 0.6633, 0.6917, 0.3046, 0.6897, 0.2927, 0.7235, 0.2888, 0.7256, 0.3008, 0.6897, 0.2927, 0.6885, 0.2807, 0.7228, 0.2768, 0.7235, 0.2888, 0.5712, 0.6065, 0.5833, 0.6062, 0.5987, 0.6377, 0.5866, 0.638, 0.5833, 0.6062, 0.5954, 0.6054, 0.6108, 0.6372, 0.5987, 0.6377, 0.4001, 0.4904, 0.388, 0.4898, 0.4087, 0.4612, 0.4208, 0.4615, 0.388, 0.4898, 0.3759, 0.4896, 0.3966, 0.4607, 0.4087, 0.4612, 0.247, 0.2544, 0.388, 0.2435, 0.4097, 0.2991, 0.2476, 0.3058, 0.7152, 0.4766, 0.7173, 0.4872, 0.6875, 0.4902, 0.6842, 0.48, 0.5509, 0.4646, 0.5508, 0.4757, 0.4001, 0.4904, 0.4208, 0.4615, 0.3966, 0.4607, 0.3759, 0.4896, 0.235, 0.4974, 0.2508, 0.4625, 0.2517, 0.4193, 0.3799, 0.432, 0.3966, 0.4607, 0.2508, 0.4625, 0.4282, 0.6421, 0.4246, 0.6281, 0.4427, 0.6255, 0.4541, 0.6393, 0.6885, 0.2807, 0.6522, 0.2678, 0.6427, 0.1405, 0.6831, 0.1528, 0.5716, 0.6638, 0.4539, 0.6523, 0.4541, 0.6393, 0.5866, 0.638, 0.6917, 0.3046, 0.7197, 0.4297, 0.7025, 0.4148, 0.656, 0.2917, 0.7582, 0.6703, 0.5958, 0.663, 0.6108, 0.6372, 0.7418, 0.6377, 0.4541, 0.6393, 0.4427, 0.6255, 0.5712, 0.6065, 0.5866, 0.638, 0.6108, 0.6372, 0.5954, 0.6054, 0.7237, 0.5923, 0.7418, 0.6377, 0.7837, 0.3497, 0.8129, 0.3576, 0.8247, 0.423, 0.7912, 0.4262, 0.3859, 0.6397, 0.3858, 0.6273, 0.3968, 0.6264, 0.3968, 0.6408, 0.798, 0.4933, 0.7764, 0.4896, 0.7622, 0.4306, 0.7912, 0.4262, 0.2346, 0.2151, 0.2533, 0.2168, 0.2526, 0.2268, 0.2346, 0.2256, 0.4042, 0.4331, 0.5341, 0.4517, 0.5509, 0.4646, 0.4208, 0.4615, 0.4539, 0.6523, 0.4279, 0.6552, 0.4282, 0.6421, 0.4541, 0.6393, 0.7197, 0.4297, 0.7102, 0.4508, 0.701, 0.4518, 0.7025, 0.4148, 0.6078, 0.3344, 0.6243, 0.3468, 0.6332, 0.3831, 0.6068, 0.3723, 0.4122, 0.2442, 0.5618, 0.2689, 0.5512, 0.2968, 0.4339, 0.2996, 0.5618, 0.2689, 0.5809, 0.2692, 0.5773, 0.2923, 0.5512, 0.2968, 0.6068, 0.3723, 0.585, 0.3906, 0.585, 0.35, 0.6078, 0.3344, 0.5682, 0.4649, 0.5695, 0.4889, 0.5508, 0.4757, 0.5509, 0.4646, 0.5341, 0.4517, 0.5699, 0.4417, 0.5682, 0.4649, 0.5509, 0.4646, 0.7243, 0.4598, 0.7194, 0.4499, 0.7365, 0.4458, 0.7441, 0.4572, 0.3972, 0.6634, 0.387, 0.668, 0.3859, 0.6397, 0.3968, 0.6408, 0.6081, 0.2462, 0.6185, 0.2461, 0.6185, 0.3122, 0.6082, 0.3035, 0.7463, 0.4731, 0.7243, 0.4598, 0.7441, 0.4572, 0.754, 0.4716, 0.6256, 0.3335, 0.6243, 0.3468, 0.6078, 0.3344, 0.6073, 0.3256, 0.6257, 0.4844, 0.6436, 0.4755, 0.6834, 0.4666, 0.6842, 0.48, 0.5773, 0.2923, 0.5946, 0.2883, 0.5935, 0.3085, 0.5765, 0.3024, 0.6079, 0.3982, 0.585, 0.41, 0.585, 0.3906, 0.6068, 0.3723, 0.7102, 0.4508, 0.7039, 0.4632, 0.6834, 0.4666, 0.701, 0.4518, 0.5809, 0.2692, 0.5945, 0.2371, 0.5946, 0.2883, 0.5773, 0.2923, 0.6068, 0.3723, 0.6332, 0.3831, 0.6323, 0.4153, 0.6079, 0.3982, 0.8085, 0.619, 0.7621, 0.6316, 0.7583, 0.5865, 0.8052, 0.5864, 0.2257, 0.4601, 0.1877, 0.4544, 0.1947, 0.4136, 0.2223, 0.4136, 0.1745, 0.2246, 0.1993, 0.2258, 0.1977, 0.2597, 0.1757, 0.2622, 0.8296, 0.6131, 0.8085, 0.619, 0.8052, 0.5864, 0.8262, 0.5863, 0.4123, 0.627, 0.4112, 0.643, 0.3968, 0.6408, 0.3968, 0.6264, 0.3858, 0.6273, 0.3857, 0.6163, 0.3969, 0.6162, 0.3968, 0.6264, 0.4246, 0.6281, 0.4282, 0.6421, 0.4112, 0.643, 0.4123, 0.627, 0.7365, 0.4458, 0.7194, 0.4499, 0.7351, 0.4279, 0.7194, 0.4499, 0.7243, 0.4598, 0.7039, 0.4632, 0.7102, 0.4508, 0.7351, 0.4279, 0.7194, 0.4499, 0.7102, 0.4508, 0.7197, 0.4297, 0.7256, 0.3008, 0.7351, 0.4279, 0.7197, 0.4297, 0.6917, 0.3046, 0.7228, 0.2768, 0.6885, 0.2807, 0.6831, 0.1528, 0.7216, 0.1484, 0.7463, 0.4731, 0.747, 0.4842, 0.7173, 0.4872, 0.7152, 0.4766, 0.654, 0.2798, 0.6522, 0.2678, 0.6885, 0.2807, 0.6897, 0.2927, 0.656, 0.2917, 0.654, 0.2798, 0.6897, 0.2927, 0.6917, 0.3046, 0.6388, 0.1117, 0.6863, 0.1293, 0.6831, 0.1528, 0.6427, 0.1405, 0.7243, 0.4598, 0.7463, 0.4731, 0.7152, 0.4766, 0.7039, 0.4632, 0.5705, 0.7127, 0.5528, 0.6986, 0.5866, 0.7022, 0.6027, 0.7356, 0.7744, 0.505, 0.8076, 0.5145, 0.8084, 0.5538, 0.7619, 0.5413, 0.7916, 0.8727, 0.4914, 0.7527, 0.4467, 0.7748, 0.0, 0.0, 0.4467, 0.7748, 0.4306, 0.7359, 0.0, 0.0, 0.007808, 0.3777, 0.0, 0.0, 0.4306, 0.7359, 0.4466, 0.7025, 0.7916, 0.8727, 0.0, 0.0, 0.007808, 0.3777, 0.5059, 0.7169, 0.2181, 0.5212, 0.5273, 0.7168, 0.5528, 0.6986, 0.5705, 0.7127, 0.6027, 0.7356, 0.5867, 0.7746, 0.5705, 0.7127, 0.2181, 0.5212, 0.5705, 0.7127, 0.5867, 0.7746, 0.5419, 0.7526, 0.2738, 0.7313, 0.2777, 0.7314, 0.2777, 0.7504, 0.2738, 0.7515, 0.2445, 0.7829, 0.2432, 0.8295, 0.2393, 0.8283, 0.2405, 0.7845, 0.283, 0.709, 0.283, 0.7315, 0.2777, 0.7314, 0.2776, 0.7066, 0.02233, 0.171, 0.06212, 0.171, 0.06219, 0.1749, 0.02237, 0.175, 0.9299, 0.3433, 0.9698, 0.3432, 0.9698, 0.3472, 0.9301, 0.3472, 0.7595, 0.7305, 0.7595, 0.7507, 0.7547, 0.7494, 0.7547, 0.7306, 0.7475, 0.1723, 0.7496, 0.1675, 0.7927, 0.1663, 0.7941, 0.1711, 0.7502, 0.7083, 0.7547, 0.7062, 0.7547, 0.7306, 0.7502, 0.7307, 0.02313, 0.6568, 0.02317, 0.652, 0.06299, 0.6519, 0.06292, 0.6567, 0.9307, 0.829, 0.9309, 0.8243, 0.9706, 0.8242, 0.9706, 0.829])
me_hammerhead_mesh.materials.append(mat_material)
me_hammerhead_mesh.use_mirror_x = True
me_hammerhead_mesh.update()
arm_armature = bpy.data.armatures.new('Armature')  # bones are not reproduced

# ---- objects
ob_hammerhead = bpy.data.objects.new('hammerhead', me_hammerhead_mesh)
ob_armature = bpy.data.objects.new('Armature', arm_armature)
ob_empty = bpy.data.objects.new('Empty', None)

# ---- transforms, parenting, visibility, modifiers, constraints
ob_hammerhead.parent = ob_armature
ob_hammerhead.location = (0.0, 0.0, 0.0)
ob_hammerhead.use_mesh_mirror_x = True
_vg = ob_hammerhead.vertex_groups.new(name='Bone')
for _i, _w in zip([16, 19, 20, 48, 50, 123, 124, 131, 133, 135, 136, 138, 140, 144, 152, 154, 155, 156, 163, 164, 165, 179, 182, 183, 199, 201, 268, 269, 276, 278, 280, 281, 283, 285, 289, 295, 297, 298, 299, 305, 306, 307], [0.02133, 0.02528, 0.0001354, 0.001397, 0.001937, 0.0536, 0.03961, 0.0007355, 0.009933, 0.0, 0.01442, 0.0004171, 0.001333, 0.002016, 7.334e-07, 0.0, 9.637e-05, 0.03966, 1.114e-06, 0.05635, 2.982e-05, 0.02133, 0.02528, 0.0001354, 0.001397, 0.001937, 0.0536, 0.03961, 0.0007355, 0.009933, 0.0, 0.01442, 0.0004171, 0.001333, 0.002016, 7.334e-07, 0.0, 9.637e-05, 0.03966, 1.114e-06, 0.05635, 2.982e-05]): _vg.add([_i], _w, 'REPLACE')
_vg = ob_hammerhead.vertex_groups.new(name='root')
for _i, _w in zip([0, 1, 3, 51, 53, 55, 58, 61, 79, 93, 94, 95, 96, 97, 98, 99, 100, 102, 105, 107, 108, 109, 116, 118, 146, 147, 148, 149, 150, 151, 157, 158, 160, 161, 167, 168, 170, 202, 204, 208, 226, 240, 241, 242, 243, 244, 245, 247, 250, 252, 253, 254, 261, 263, 291, 292, 293, 294, 300, 302, 303], [1.0, 1.0, 0.9997, 0.8199, 0.8841, 0.775, 0.6805, 0.8549, 0.7673, 1.0, 0.9989, 0.9997, 1.0, 1.0, 1.0, 0.951, 1.0, 0.9581, 0.0, 0.0, 0.0, 0.0, 0.0, 0.0, 1.0, 1.0, 1.0, 1.0, 0.9999, 1.0, 0.9999, 0.9557, 0.0, 0.0, 1.0, 1.0, 0.9997, 0.8199, 0.8841, 0.8549, 0.7673, 1.0, 0.9989, 0.9997, 1.0, 1.0, 0.951, 0.9581, 0.0, 0.0, 0.0, 0.0, 0.0, 0.0, 1.0, 1.0, 1.0, 1.0, 0.9557, 0.0, 0.0]): _vg.add([_i], _w, 'REPLACE')
_vg = ob_hammerhead.vertex_groups.new(name='spine')
for _i, _w in zip([0, 1, 3, 4, 5, 6, 7, 8, 9, 10, 11, 23, 24, 25, 26, 51, 52, 53, 54, 55, 56, 57, 58, 59, 60, 61, 62, 63, 64, 65, 66, 67, 68, 69, 70, 79, 80, 81, 82, 83, 84, 86, 88, 90, 93, 94, 95, 96, 97, 98, 99, 100, 102, 146, 147, 148, 149, 150, 151, 157, 166, 167, 168, 170, 171, 172, 173, 174, 202, 203, 204, 205, 206, 207, 208, 209, 210, 211, 212, 213, 214, 215, 216, 217, 226, 227, 228, 229, 230, 231, 233, 235, 237, 240, 241, 242, 243, 244, 245, 247, 291, 292, 293, 294, 308], [0.0, 0.0, 0.0, 0.9027, 0.9998, 0.9873, 1.0, 0.9831, 0.9012, 0.9502, 0.8931, 0.9674, 0.989, 0.8069, 0.8352, 0.0006257, 0.4292, 0.003301, 0.7238, 0.02053, 0.8033, 0.8065, 0.04833, 0.8881, 0.9923, 0.00245, 0.5266, 0.9485, 0.9469, 0.9784, 0.965, 0.7693, 0.7591, 0.7838, 0.8076, 0.0001187, 0.692, 0.9979, 1.0, 0.001372, 0.006168, 0.04517, 0.8394, 0.001832, 0.0, 0.0, 0.0, 0.0, 0.0, 0.0, 0.0, 0.0, 0.0, 0.0, 0.0, 0.0, 0.0, 0.0, 0.0, 0.0, 1.0, 0.0, 0.0, 0.0, 0.9027, 0.9873, 0.9831, 0.9502, 0.0006257, 0.4292, 0.003301, 0.7238, 0.8881, 0.9923, 0.00245, 0.5266, 0.9485, 0.9469, 0.9784, 0.965, 0.7693, 0.7591, 0.7838, 0.8076, 0.0001187, 0.692, 0.9979, 1.0, 0.001372, 0.006168, 0.04517, 0.8394, 0.001832, 0.0, 0.0, 0.0, 0.0, 0.0, 0.0, 0.0, 0.0, 0.0, 0.0, 0.0, 1.0]): _vg.add([_i], _w, 'REPLACE')
_vg = ob_hammerhead.vertex_groups.new(name='head')
for _i, _w in zip([4, 5, 7, 8, 9, 11, 23, 24, 25, 26, 27, 28, 29, 30, 31, 32, 33, 34, 35, 36, 37, 38, 39, 40, 41, 42, 56, 59, 60, 63, 64, 65, 66, 67, 68, 69, 70, 81, 82, 84, 85, 171, 173, 186, 187, 188, 189, 190, 191, 192, 193, 206, 207, 210, 211, 212, 213, 214, 215, 216, 217, 228, 229, 231, 232], [0.0, 0.0, 0.0, 0.0, 0.0, 0.0, 0.9327, 0.5391, 0.9827, 0.7621, 0.9945, 0.9872, 1.0, 0.997, 0.9998, 0.989, 0.9566, 0.9844, 0.9981, 0.995, 1.0, 1.0, 0.9998, 0.9994, 0.9976, 0.9985, 0.0, 0.0, 0.0, 0.8766, 0.8795, 0.5269, 0.6718, 0.9958, 0.8555, 0.6711, 0.701, 0.0, 0.0, 0.0, 0.0, 0.0, 0.0, 0.9945, 1.0, 0.9998, 0.9566, 0.9981, 1.0, 0.9998, 0.9976, 0.0, 0.0, 0.8766, 0.8795, 0.5269, 0.6718, 0.9958, 0.8555, 0.6711, 0.701, 0.0, 0.0, 0.0, 0.0]): _vg.add([_i], _w, 'REPLACE')
_vg = ob_hammerhead.vertex_groups.new(name='shoulder R')
for _i, _w in zip([4, 6, 7, 8, 10, 51, 52, 54, 56, 57, 59, 60, 62, 71, 72, 73, 74, 75, 76, 77, 78, 79, 80, 81, 82, 83, 84, 85, 86, 87, 88, 90, 91, 166, 309, 310, 311, 312, 313], [0.0, 0.0, 0.0, 0.0, 0.0, 0.0, 0.0, 0.0, 0.0, 0.0, 0.0, 0.0, 0.0, 0.03043, 1.0, 1.0, 0.09258, 0.9977, 0.08391, 0.02082, 0.9692, 0.0, 0.0, 0.0, 0.0, 1.0, 0.9694, 0.9805, 0.9494, 1.0, 0.0, 1.0, 0.01915, 0.0, 0.5779, 0.6459, 0.8821, 0.7763, 0.6037]): _vg.add([_i], _w, 'REPLACE')
_vg = ob_hammerhead.vertex_groups.new(name='arm R')
for _i, _w in zip([12, 13, 14, 15, 43, 44, 45, 46, 71, 72, 73, 74, 75, 76, 77, 78, 87, 89, 91, 92, 309, 310, 311, 312, 313], [1.0, 1.0, 1.0, 1.0, 1.0, 1.0, 1.0, 1.0, 0.9898, 0.04862, 0.1034, 1.0, 0.04496, 0.9928, 0.9998, 0.06832, 0.08844, 1.0, 0.999, 1.0, 0.7638, 0.7532, 0.9482, 0.7715, 0.8535]): _vg.add([_i], _w, 'REPLACE')
_vg = ob_hammerhead.vertex_groups.new(name='shoulder L')
for _i, _w in zip([7, 56, 57, 171, 172, 173, 174, 202, 203, 205, 206, 207, 209, 218, 219, 220, 221, 222, 223, 224, 225, 226, 227, 228, 229, 230, 231, 232, 233, 234, 235, 237, 238, 308, 314, 315, 316, 317, 318], [0.0, 0.0, 0.0, 0.0, 0.0, 0.0, 0.0, 0.0, 0.0, 0.0, 0.0, 0.0, 0.0, 0.03043, 1.0, 1.0, 0.09258, 0.9977, 0.08391, 0.02082, 0.9692, 0.0, 0.0, 0.0, 0.0, 1.0, 0.9694, 0.9805, 0.9494, 1.0, 0.0, 1.0, 0.01915, 0.0, 0.8133, 0.9905, 0.8808, 0.6342, 0.9663]): _vg.add([_i], _w, 'REPLACE')
_vg = ob_hammerhead.vertex_groups.new(name='arm L')
for _i, _w in zip([175, 176, 177, 178, 194, 195, 196, 197, 218, 219, 220, 221, 222, 223, 224, 225, 234, 236, 238, 239, 314, 315, 316, 317, 318], [1.0, 1.0, 1.0, 1.0, 1.0, 1.0, 1.0, 1.0, 0.9898, 0.04862, 0.1034, 1.0, 0.04496, 0.9928, 0.9998, 0.06832, 0.08844, 1.0, 0.999, 1.0, 0.8213, 0.9931, 0.8951, 0.655, 0.9718]): _vg.add([_i], _w, 'REPLACE')
_vg = ob_hammerhead.vertex_groups.new(name='thigh_R')
for _i, _w in zip([0, 1, 3, 51, 53, 61, 93, 94, 95, 96, 97, 98, 99, 100, 102, 104, 105, 106, 107, 108, 109, 110, 111, 112, 113, 114, 115, 116, 117, 118, 119, 120, 121, 146, 147, 148, 149, 151, 157, 158, 159, 160, 161, 168, 170, 244, 245, 252, 253, 254, 259, 261, 262, 263, 292, 300, 301, 302, 303], [0.9994, 0.0, 0.999, 0.0, 0.05338, 0.0, 0.008935, 0.8554, 0.9982, 0.606, 0.0, 0.9918, 0.9528, 0.0, 0.9761, 0.8905, 1.0, 1.0, 0.6211, 0.9984, 0.8605, 0.9671, 0.1687, 0.4319, 0.1854, 0.9622, 0.4846, 0.9907, 0.5995, 0.7206, 1.0, 0.8896, 1.0, 0.0, 0.0, 0.0, 0.008948, 0.001801, 0.008603, 0.8712, 0.6924, 0.7781, 0.9646, 0.0, 0.0, 0.0297, 0.0, 0.0, 0.0, 0.0, 0.0, 0.0, 0.0, 0.0, 0.0, 0.0, 0.0, 0.0, 0.0]): _vg.add([_i], _w, 'REPLACE')
_vg = ob_hammerhead.vertex_groups.new(name='calf_R')
for _i, _w in zip([16, 17, 18, 20, 101, 103, 104, 105, 106, 107, 108, 109, 110, 111, 112, 113, 115, 116, 117, 118, 119, 120, 121, 125, 126, 127, 128, 129, 130, 131, 132, 134, 135, 140, 141, 142, 152, 153, 154, 155, 156, 159, 160, 161, 162, 163, 164, 165], [0.0381, 0.7987, 0.03939, 4.76e-05, 0.001761, 0.1428, 0.5473, 0.1726, 0.4297, 0.5436, 0.2057, 0.4433, 0.1496, 0.1949, 0.2062, 0.07304, 0.06291, 0.6127, 0.6211, 0.6611, 0.2094, 0.4516, 0.4158, 0.81, 0.7539, 0.8563, 0.9222, 0.9489, 0.8776, 0.0012, 0.006662, 0.001439, 0.0, 0.001341, 0.04496, 0.02454, 5.183e-07, 0.0199, 0.0, 0.0005573, 0.01513, 0.7616, 0.7669, 0.7175, 0.6047, 6.738e-07, 0.09981, 2.353e-05]): _vg.add([_i], _w, 'REPLACE')
_vg = ob_hammerhead.vertex_groups.new(name='foot_R')
for _i, _w in zip([2, 16, 17, 18, 19, 20, 21, 22, 47, 48, 49, 50, 101, 103, 122, 123, 124, 127, 129, 130, 131, 132, 133, 134, 135, 136, 137, 138, 139, 140, 141, 142, 143, 144, 145, 152, 153, 154, 155, 156, 162, 163, 164, 165], [1.0, 0.9406, 0.8549, 0.9606, 0.9747, 0.9998, 1.0, 1.0, 1.0, 0.9986, 1.0, 0.9981, 0.9982, 0.8572, 1.0, 0.9464, 0.9604, 0.1437, 0.3251, 0.162, 0.9981, 0.9933, 0.9901, 0.9986, 1.0, 0.9856, 1.0, 0.9996, 1.0, 0.9973, 0.955, 0.9755, 1.0, 0.998, 1.0, 1.0, 0.9801, 1.0, 0.9993, 0.9452, 0.3953, 1.0, 0.8438, 0.9999]): _vg.add([_i], _w, 'REPLACE')
_vg = ob_hammerhead.vertex_groups.new(name='calf_R.001')
_vg = ob_hammerhead.vertex_groups.new(name='thigh_L')
for _i, _w in zip([1, 3, 97, 98, 99, 100, 107, 108, 109, 114, 116, 117, 118, 147, 148, 157, 158, 159, 160, 161, 167, 168, 170, 202, 204, 208, 240, 241, 242, 243, 244, 245, 247, 249, 250, 251, 252, 253, 254, 255, 256, 257, 258, 259, 260, 261, 262, 263, 264, 265, 266, 291, 292, 293, 294, 300, 301, 302, 303], [0.0, 0.0, 0.0, 0.0297, 0.0, 0.0, 0.0, 0.0, 0.0, 0.0, 0.0, 0.0, 0.0, 0.0, 0.0, 0.008603, 0.0, 0.0, 0.0, 0.0, 0.9994, 0.0, 0.999, 0.0, 0.05338, 0.0, 0.008935, 0.8554, 0.9982, 0.606, 0.9918, 0.9528, 0.9761, 0.8905, 1.0, 1.0, 0.6211, 0.9984, 0.8605, 0.9671, 0.1687, 0.4319, 0.1854, 0.9622, 0.4846, 0.9907, 0.5995, 0.7206, 1.0, 0.8896, 1.0, 0.0, 0.0, 0.008948, 0.001801, 0.8712, 0.6924, 0.7781, 0.9646]): _vg.add([_i], _w, 'REPLACE')
_vg = ob_hammerhead.vertex_groups.new(name='calf_L')
for _i, _w in zip([179, 180, 181, 183, 246, 248, 249, 250, 251, 252, 253, 254, 255, 256, 257, 258, 260, 261, 262, 263, 264, 265, 266, 270, 271, 272, 273, 274, 275, 276, 277, 279, 280, 285, 286, 287, 295, 296, 297, 298, 299, 301, 302, 303, 304, 305, 306, 307], [0.0381, 0.7987, 0.03939, 4.76e-05, 0.001761, 0.1428, 0.5473, 0.1726, 0.4297, 0.5436, 0.2057, 0.4433, 0.1496, 0.1949, 0.2062, 0.07303, 0.06291, 0.6127, 0.6211, 0.6611, 0.2094, 0.4516, 0.4158, 0.81, 0.7539, 0.8563, 0.9222, 0.9489, 0.8776, 0.0012, 0.006662, 0.001439, 0.0, 0.001341, 0.04496, 0.02454, 5.183e-07, 0.0199, 0.0, 0.0005573, 0.01513, 0.7616, 0.7669, 0.7175, 0.6047, 6.738e-07, 0.09981, 2.353e-05]): _vg.add([_i], _w, 'REPLACE')
_vg = ob_hammerhead.vertex_groups.new(name='foot_L')
for _i, _w in zip([169, 179, 180, 181, 182, 183, 184, 185, 198, 199, 200, 201, 246, 248, 267, 268, 269, 272, 274, 275, 276, 277, 278, 279, 280, 281, 282, 283, 284, 285, 286, 287, 288, 289, 290, 295, 296, 297, 298, 299, 304, 305, 306, 307], [1.0, 0.9406, 0.8549, 0.9606, 0.9747, 0.9998, 1.0, 1.0, 1.0, 0.9986, 1.0, 0.9981, 0.9982, 0.8572, 1.0, 0.9464, 0.9604, 0.1437, 0.3251, 0.162, 0.9981, 0.9933, 0.9901, 0.9986, 1.0, 0.9856, 1.0, 0.9996, 1.0, 0.9973, 0.955, 0.9755, 1.0, 0.998, 1.0, 1.0, 0.9801, 1.0, 0.9993, 0.9452, 0.3953, 1.0, 0.8438, 0.9999]): _vg.add([_i], _w, 'REPLACE')
_vg = ob_hammerhead.vertex_groups.new(name='calf_L.001')
_vg = ob_hammerhead.vertex_groups.new(name='IK hand R')
_vg = ob_hammerhead.vertex_groups.new(name='IK elbow R')
_vg = ob_hammerhead.vertex_groups.new(name='IK hand L')
_vg = ob_hammerhead.vertex_groups.new(name='IK elbow L')
_m = ob_hammerhead.modifiers.new('Armature', 'ARMATURE')
_m.object = ob_armature
ob_armature.location = (0.0, 0.0, 0.0)
ob_armature.scale = (0.281, 0.281, 0.281)
ob_armature.show_in_front = True
ob_empty.location = (0.5165, 0.647, 0.8868)
ob_empty.rotation_euler = (1.571, -0.0, -1.571)
ob_empty.scale = (1.052, 1.052, 1.052)
ob_empty.empty_display_type = 'IMAGE'
ob_empty.empty_display_size = 5.0

# ---- collection membership
scene.collection.objects.link(ob_hammerhead)
scene.collection.objects.link(ob_armature)
scene.collection.objects.link(ob_empty)

# ---- scene / render settings (as saved in the file)
scene.frame_start = 1; scene.frame_end = 60; scene.frame_set(1)
scene.render.engine = 'BLENDER_EEVEE_NEXT'
scene.render.image_settings.exr_codec = 'NONE'
scene.render.fps = 30
scene.render.use_bake_clear = False
scene.render.bake_margin = 0
scene.render.bake_bias = 0.0
scene.render.bake_samples = 0
scene.render.simplify_subdivision_render = 0
scene.render.simplify_child_particles_render = 0.0
scene.eevee.use_volume_custom_range = False
scene.eevee.gtao_distance = 0.0
scene.eevee.use_fast_gi = False
scene.view_settings.white_balance_temperature = 0.0
scene.view_settings.white_balance_tint = 0.0
scene.view_settings.white_balance_whitepoint = (2.97, 0.5193, -0.0414)
bpy.context.view_layer.update()

# ---- added for rendering (the .blend has no active camera and no usable light): camera, sun + grey world if the file has none
cam_auto = bpy.data.cameras.new('AutoCamera')
cam_auto.lens = 50.0
cam_auto.sensor_width = 36.0
cam_auto.clip_end = 1000.0
ob_auto_camera = bpy.data.objects.new('AutoCamera', cam_auto)
scene.collection.objects.link(ob_auto_camera)
ob_auto_camera.location = (2.14882, -2.64065, 2.65319)
ob_auto_camera.rotation_euler = (1.09748, -7.21219e-08, 0.694738)
scene.camera = ob_auto_camera
light_auto_sun = bpy.data.lights.new('AutoSun', 'SUN')
light_auto_sun.energy = 3.0
light_auto_sun.angle = 0.0523599
ob_auto_sun = bpy.data.objects.new('AutoSun', light_auto_sun)
scene.collection.objects.link(ob_auto_sun)
ob_auto_sun.rotation_euler = (0.872665, 0.174533, 0.523599)
if scene.world is None:
    world_auto = bpy.data.worlds.new('AutoWorld')
    world_auto.color = (0.3, 0.3, 0.3)
    scene.world = world_auto
bpy.context.view_layer.update()
